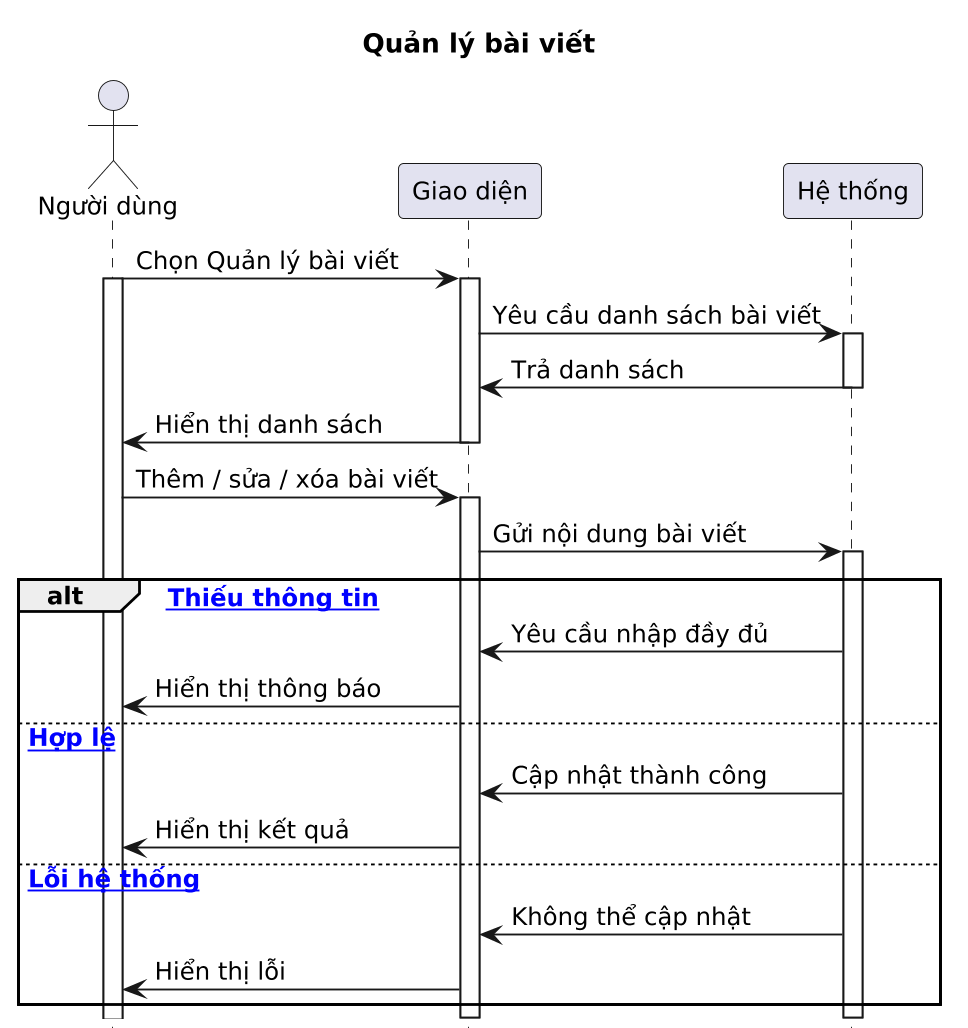

The diagram above was rendered by PlantUML. Its source (embedded in the PNG):
@startuml
title Quản lý bài viết

scale 1.2
skinparam dpi 150
skinparam defaultFontSize 13
hide footbox

actor "Người dùng" as ND
participant "Giao diện" as UI
participant "Hệ thống" as HT

ND -> UI : Chọn Quản lý bài viết
activate UI
activate ND
UI -> HT : Yêu cầu danh sách bài viết
activate HT
HT -> UI : Trả danh sách
deactivate HT
UI -> ND : Hiển thị danh sách
deactivate UI

ND -> UI : Thêm / sửa / xóa bài viết

activate UI
UI -> HT : Gửi nội dung bài viết
activate HT

alt [space Thiếu thông tin]
HT -> UI : Yêu cầu nhập đầy đủ
UI -> ND : Hiển thị thông báo

else [space Hợp lệ]
HT -> UI : Cập nhật thành công
UI -> ND : Hiển thị kết quả

else [space Lỗi hệ thống]
HT -> UI : Không thể cập nhật
UI -> ND : Hiển thị lỗi
end

deactivate HT
deactivate UI
@enduml